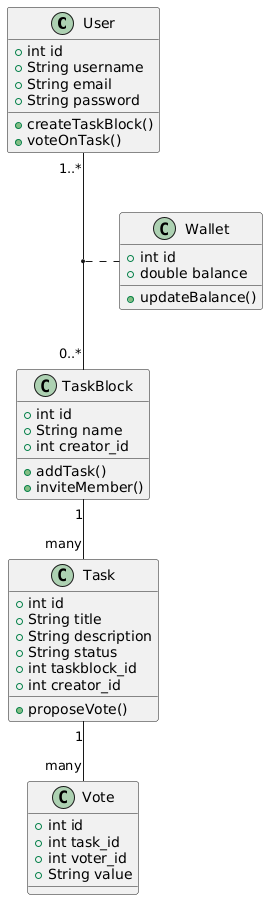

The diagram above was rendered by PlantUML. Its source (embedded in the PNG):
@startuml
class User {
    +int id
    +String username
    +String email
    +String password
    +createTaskBlock()
    +voteOnTask()
}

class TaskBlock {
    +int id
    +String name
    +int creator_id
    +addTask()
    +inviteMember()
}

class Task {
    +int id
    +String title
    +String description
    +String status
    +int taskblock_id
    +int creator_id
    +proposeVote()
}

class Vote {
    +int id
    +int task_id
    +int voter_id
    +String value
}

class Wallet {
    +int id
    +double balance
    +updateBalance()
}

User "1..*" -- "0..*" TaskBlock
(User,TaskBlock) .. Wallet

TaskBlock "1" -- "many" Task
Task "1" -- "many" Vote
@enduml